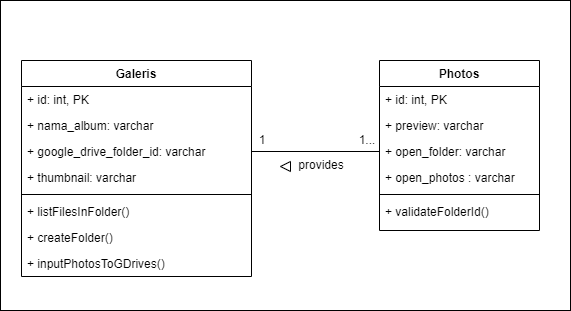

The diagram above was exported from draw.io. Its source (the exported page's mxGraphModel, read from the mxfile embedded in the PNG):
<mxGraphModel dx="1000" dy="591" grid="1" gridSize="10" guides="1" tooltips="1" connect="1" arrows="1" fold="1" page="1" pageScale="1" pageWidth="827" pageHeight="1169" math="0" shadow="0">
  <root>
    <mxCell id="WIyWlLk6GJQsqaUBKTNV-0" />
    <mxCell id="WIyWlLk6GJQsqaUBKTNV-1" parent="WIyWlLk6GJQsqaUBKTNV-0" />
    <mxCell id="Ma50v7WHTi_MENwmEjJx-12" value="" style="rounded=0;whiteSpace=wrap;html=1;" vertex="1" parent="WIyWlLk6GJQsqaUBKTNV-1">
      <mxGeometry x="129" y="60" width="570" height="310" as="geometry" />
    </mxCell>
    <mxCell id="zkfFHV4jXpPFQw0GAbJ--0" value="Galeris" style="swimlane;fontStyle=1;align=center;verticalAlign=top;childLayout=stackLayout;horizontal=1;startSize=26;horizontalStack=0;resizeParent=1;resizeLast=0;collapsible=1;marginBottom=0;rounded=0;shadow=0;strokeWidth=1;" parent="WIyWlLk6GJQsqaUBKTNV-1" vertex="1">
      <mxGeometry x="150" y="120" width="230" height="216" as="geometry">
        <mxRectangle x="230" y="140" width="160" height="26" as="alternateBounds" />
      </mxGeometry>
    </mxCell>
    <mxCell id="zkfFHV4jXpPFQw0GAbJ--1" value="+ id: int, PK" style="text;align=left;verticalAlign=top;spacingLeft=4;spacingRight=4;overflow=hidden;rotatable=0;points=[[0,0.5],[1,0.5]];portConstraint=eastwest;" parent="zkfFHV4jXpPFQw0GAbJ--0" vertex="1">
      <mxGeometry y="26" width="230" height="26" as="geometry" />
    </mxCell>
    <mxCell id="zkfFHV4jXpPFQw0GAbJ--2" value="+ nama_album: varchar" style="text;align=left;verticalAlign=top;spacingLeft=4;spacingRight=4;overflow=hidden;rotatable=0;points=[[0,0.5],[1,0.5]];portConstraint=eastwest;rounded=0;shadow=0;html=0;" parent="zkfFHV4jXpPFQw0GAbJ--0" vertex="1">
      <mxGeometry y="52" width="230" height="26" as="geometry" />
    </mxCell>
    <mxCell id="Ma50v7WHTi_MENwmEjJx-4" value="+ google_drive_folder_id: varchar" style="text;align=left;verticalAlign=top;spacingLeft=4;spacingRight=4;overflow=hidden;rotatable=0;points=[[0,0.5],[1,0.5]];portConstraint=eastwest;rounded=0;shadow=0;html=0;" vertex="1" parent="zkfFHV4jXpPFQw0GAbJ--0">
      <mxGeometry y="78" width="230" height="26" as="geometry" />
    </mxCell>
    <mxCell id="zkfFHV4jXpPFQw0GAbJ--3" value="+ thumbnail: varchar" style="text;align=left;verticalAlign=top;spacingLeft=4;spacingRight=4;overflow=hidden;rotatable=0;points=[[0,0.5],[1,0.5]];portConstraint=eastwest;rounded=0;shadow=0;html=0;" parent="zkfFHV4jXpPFQw0GAbJ--0" vertex="1">
      <mxGeometry y="104" width="230" height="26" as="geometry" />
    </mxCell>
    <mxCell id="zkfFHV4jXpPFQw0GAbJ--4" value="" style="line;html=1;strokeWidth=1;align=left;verticalAlign=middle;spacingTop=-1;spacingLeft=3;spacingRight=3;rotatable=0;labelPosition=right;points=[];portConstraint=eastwest;" parent="zkfFHV4jXpPFQw0GAbJ--0" vertex="1">
      <mxGeometry y="130" width="230" height="8" as="geometry" />
    </mxCell>
    <mxCell id="Ma50v7WHTi_MENwmEjJx-3" value="+ listFilesInFolder()" style="text;align=left;verticalAlign=top;spacingLeft=4;spacingRight=4;overflow=hidden;rotatable=0;points=[[0,0.5],[1,0.5]];portConstraint=eastwest;" vertex="1" parent="zkfFHV4jXpPFQw0GAbJ--0">
      <mxGeometry y="138" width="230" height="26" as="geometry" />
    </mxCell>
    <mxCell id="Ma50v7WHTi_MENwmEjJx-5" value="+ createFolder()" style="text;align=left;verticalAlign=top;spacingLeft=4;spacingRight=4;overflow=hidden;rotatable=0;points=[[0,0.5],[1,0.5]];portConstraint=eastwest;" vertex="1" parent="zkfFHV4jXpPFQw0GAbJ--0">
      <mxGeometry y="164" width="230" height="26" as="geometry" />
    </mxCell>
    <mxCell id="zkfFHV4jXpPFQw0GAbJ--5" value="+ inputPhotosToGDrives()" style="text;align=left;verticalAlign=top;spacingLeft=4;spacingRight=4;overflow=hidden;rotatable=0;points=[[0,0.5],[1,0.5]];portConstraint=eastwest;" parent="zkfFHV4jXpPFQw0GAbJ--0" vertex="1">
      <mxGeometry y="190" width="230" height="26" as="geometry" />
    </mxCell>
    <mxCell id="zkfFHV4jXpPFQw0GAbJ--17" value="Photos" style="swimlane;fontStyle=1;align=center;verticalAlign=top;childLayout=stackLayout;horizontal=1;startSize=26;horizontalStack=0;resizeParent=1;resizeLast=0;collapsible=1;marginBottom=0;rounded=0;shadow=0;strokeWidth=1;" parent="WIyWlLk6GJQsqaUBKTNV-1" vertex="1">
      <mxGeometry x="508" y="120" width="160" height="170" as="geometry">
        <mxRectangle x="550" y="140" width="160" height="26" as="alternateBounds" />
      </mxGeometry>
    </mxCell>
    <mxCell id="zkfFHV4jXpPFQw0GAbJ--18" value="+ id: int, PK" style="text;align=left;verticalAlign=top;spacingLeft=4;spacingRight=4;overflow=hidden;rotatable=0;points=[[0,0.5],[1,0.5]];portConstraint=eastwest;" parent="zkfFHV4jXpPFQw0GAbJ--17" vertex="1">
      <mxGeometry y="26" width="160" height="26" as="geometry" />
    </mxCell>
    <mxCell id="zkfFHV4jXpPFQw0GAbJ--19" value="+ preview: varchar" style="text;align=left;verticalAlign=top;spacingLeft=4;spacingRight=4;overflow=hidden;rotatable=0;points=[[0,0.5],[1,0.5]];portConstraint=eastwest;rounded=0;shadow=0;html=0;" parent="zkfFHV4jXpPFQw0GAbJ--17" vertex="1">
      <mxGeometry y="52" width="160" height="26" as="geometry" />
    </mxCell>
    <mxCell id="zkfFHV4jXpPFQw0GAbJ--20" value="+ open_folder: varchar" style="text;align=left;verticalAlign=top;spacingLeft=4;spacingRight=4;overflow=hidden;rotatable=0;points=[[0,0.5],[1,0.5]];portConstraint=eastwest;rounded=0;shadow=0;html=0;" parent="zkfFHV4jXpPFQw0GAbJ--17" vertex="1">
      <mxGeometry y="78" width="160" height="26" as="geometry" />
    </mxCell>
    <mxCell id="zkfFHV4jXpPFQw0GAbJ--21" value="+ open_photos : varchar" style="text;align=left;verticalAlign=top;spacingLeft=4;spacingRight=4;overflow=hidden;rotatable=0;points=[[0,0.5],[1,0.5]];portConstraint=eastwest;rounded=0;shadow=0;html=0;" parent="zkfFHV4jXpPFQw0GAbJ--17" vertex="1">
      <mxGeometry y="104" width="160" height="26" as="geometry" />
    </mxCell>
    <mxCell id="zkfFHV4jXpPFQw0GAbJ--23" value="" style="line;html=1;strokeWidth=1;align=left;verticalAlign=middle;spacingTop=-1;spacingLeft=3;spacingRight=3;rotatable=0;labelPosition=right;points=[];portConstraint=eastwest;" parent="zkfFHV4jXpPFQw0GAbJ--17" vertex="1">
      <mxGeometry y="130" width="160" height="8" as="geometry" />
    </mxCell>
    <mxCell id="zkfFHV4jXpPFQw0GAbJ--24" value="+ validateFolderId()" style="text;align=left;verticalAlign=top;spacingLeft=4;spacingRight=4;overflow=hidden;rotatable=0;points=[[0,0.5],[1,0.5]];portConstraint=eastwest;" parent="zkfFHV4jXpPFQw0GAbJ--17" vertex="1">
      <mxGeometry y="138" width="160" height="26" as="geometry" />
    </mxCell>
    <mxCell id="Ma50v7WHTi_MENwmEjJx-7" value="" style="endArrow=none;html=1;rounded=0;exitX=1;exitY=0.5;exitDx=0;exitDy=0;entryX=0;entryY=0.5;entryDx=0;entryDy=0;" edge="1" parent="WIyWlLk6GJQsqaUBKTNV-1" source="Ma50v7WHTi_MENwmEjJx-4" target="zkfFHV4jXpPFQw0GAbJ--20">
      <mxGeometry width="50" height="50" relative="1" as="geometry">
        <mxPoint x="570" y="340" as="sourcePoint" />
        <mxPoint x="620" y="290" as="targetPoint" />
      </mxGeometry>
    </mxCell>
    <mxCell id="Ma50v7WHTi_MENwmEjJx-8" value="provides" style="text;html=1;strokeColor=none;fillColor=none;align=center;verticalAlign=middle;whiteSpace=wrap;rounded=0;" vertex="1" parent="WIyWlLk6GJQsqaUBKTNV-1">
      <mxGeometry x="420" y="210" width="60" height="30" as="geometry" />
    </mxCell>
    <mxCell id="Ma50v7WHTi_MENwmEjJx-9" value="1" style="text;html=1;strokeColor=none;fillColor=none;align=center;verticalAlign=middle;whiteSpace=wrap;rounded=0;" vertex="1" parent="WIyWlLk6GJQsqaUBKTNV-1">
      <mxGeometry x="381" y="190" width="20" height="20" as="geometry" />
    </mxCell>
    <mxCell id="Ma50v7WHTi_MENwmEjJx-10" value="1..." style="text;html=1;strokeColor=none;fillColor=none;align=center;verticalAlign=middle;whiteSpace=wrap;rounded=0;" vertex="1" parent="WIyWlLk6GJQsqaUBKTNV-1">
      <mxGeometry x="486" y="190" width="20" height="20" as="geometry" />
    </mxCell>
    <mxCell id="Ma50v7WHTi_MENwmEjJx-11" value="" style="triangle;whiteSpace=wrap;html=1;rotation=-180;" vertex="1" parent="WIyWlLk6GJQsqaUBKTNV-1">
      <mxGeometry x="409" y="221" width="10" height="10" as="geometry" />
    </mxCell>
  </root>
</mxGraphModel>